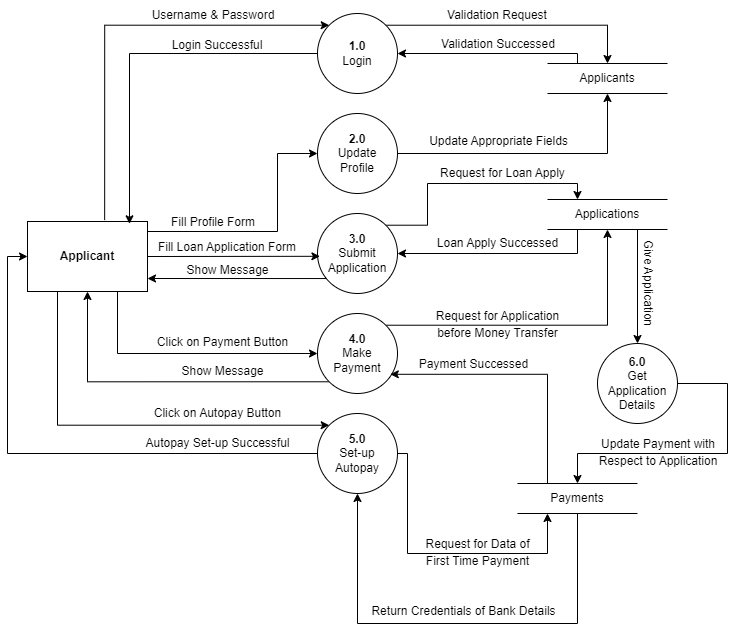

The diagram above was exported from draw.io. Its source (the exported page's mxGraphModel, read from the mxfile embedded in the PNG):
<mxGraphModel dx="1050" dy="621" grid="1" gridSize="10" guides="1" tooltips="1" connect="1" arrows="1" fold="1" page="1" pageScale="1" pageWidth="750" pageHeight="950" math="0" shadow="0">
  <root>
    <mxCell id="0" />
    <mxCell id="1" parent="0" />
    <mxCell id="d9AZ606Mu4WFJt1445oy-16" style="edgeStyle=orthogonalEdgeStyle;rounded=0;orthogonalLoop=1;jettySize=auto;html=1;exitX=1;exitY=0;exitDx=0;exitDy=0;entryX=0.5;entryY=0;entryDx=0;entryDy=0;" edge="1" parent="1" source="d9AZ606Mu4WFJt1445oy-1" target="d9AZ606Mu4WFJt1445oy-7">
      <mxGeometry relative="1" as="geometry">
        <Array as="points">
          <mxPoint x="640" y="132" />
        </Array>
      </mxGeometry>
    </mxCell>
    <mxCell id="d9AZ606Mu4WFJt1445oy-1" value="&lt;b&gt;1.0&lt;/b&gt;&lt;span style=&quot;color: rgba(0, 0, 0, 0); font-family: monospace; font-size: 0px; text-align: start; text-wrap: nowrap;&quot;&gt;&lt;b&gt;%&lt;/b&gt;3CmxGraphModel%3E%3Croot%3E%3CmxCell%20id%3D%220%22%2F%3E%3CmxCell%20id%3D%221%22%20parent%3D%220%22%2F%3E%3CmxCell%20id%3D%222%22%20value%3D%22Application%20Approve%22%20style%3D%22text%3Bhtml%3D1%3Balign%3Dcenter%3BverticalAlign%3Dmiddle%3BwhiteSpace%3Dwrap%3Brounded%3D0%3B%22%20vertex%3D%221%22%20parent%3D%221%22%3E%3CmxGeometry%20x%3D%22578%22%20y%3D%22295%22%20width%3D%22130%22%20height%3D%2230%22%20as%3D%22geometry%22%2F%3E%3C%2FmxCell%3E%3C%2Froot%3E%3C%2FmxGraphModel%3E&lt;/span&gt;&lt;div&gt;Login&lt;/div&gt;" style="ellipse;whiteSpace=wrap;html=1;aspect=fixed;" vertex="1" parent="1">
      <mxGeometry x="350" y="120" width="80" height="80" as="geometry" />
    </mxCell>
    <mxCell id="d9AZ606Mu4WFJt1445oy-24" style="edgeStyle=orthogonalEdgeStyle;rounded=0;orthogonalLoop=1;jettySize=auto;html=1;exitX=1;exitY=0.5;exitDx=0;exitDy=0;entryX=0.5;entryY=1;entryDx=0;entryDy=0;" edge="1" parent="1" source="d9AZ606Mu4WFJt1445oy-2" target="d9AZ606Mu4WFJt1445oy-7">
      <mxGeometry relative="1" as="geometry" />
    </mxCell>
    <mxCell id="d9AZ606Mu4WFJt1445oy-2" value="&lt;b&gt;2.0&lt;/b&gt;&lt;span style=&quot;color: rgba(0, 0, 0, 0); font-family: monospace; font-size: 0px; text-align: start; text-wrap: nowrap;&quot;&gt;%3CmxGraphModel%3E%3Croot%3E%3CmxCell%20id%3D%220%22%2F%3E%3CmxCell%20id%3D%221%22%20parent%3D%220%22%2F%3E%3CmxCell%20id%3D%222%22%20value%3D%22Application%20Approve%22%20style%3D%22text%3Bhtml%3D1%3Balign%3Dcenter%3BverticalAlign%3Dmiddle%3BwhiteSpace%3Dwrap%3Brounded%3D0%3B%22%20vertex%3D%221%22%20parent%3D%221%22%3E%3CmxGeometry%20x%3D%22578%22%20y%3D%22295%22%20width%3D%22130%22%20height%3D%2230%22%20as%3D%22geometry%22%2F%3E%3C%2FmxCell%3E%3C%2Froot%3E%3C%2FmxGraphModel%3E&lt;/span&gt;&lt;div&gt;Update&lt;/div&gt;&lt;div&gt;Profile&lt;/div&gt;" style="ellipse;whiteSpace=wrap;html=1;aspect=fixed;" vertex="1" parent="1">
      <mxGeometry x="350" y="220" width="80" height="80" as="geometry" />
    </mxCell>
    <mxCell id="d9AZ606Mu4WFJt1445oy-29" style="edgeStyle=orthogonalEdgeStyle;rounded=0;orthogonalLoop=1;jettySize=auto;html=1;exitX=1;exitY=0;exitDx=0;exitDy=0;entryX=0.25;entryY=0;entryDx=0;entryDy=0;" edge="1" parent="1" source="d9AZ606Mu4WFJt1445oy-3" target="d9AZ606Mu4WFJt1445oy-8">
      <mxGeometry relative="1" as="geometry">
        <Array as="points">
          <mxPoint x="460" y="332" />
          <mxPoint x="460" y="290" />
          <mxPoint x="610" y="290" />
        </Array>
      </mxGeometry>
    </mxCell>
    <mxCell id="d9AZ606Mu4WFJt1445oy-34" style="rounded=0;orthogonalLoop=1;jettySize=auto;html=1;entryX=1;entryY=0.75;entryDx=0;entryDy=0;exitX=0.125;exitY=0.813;exitDx=0;exitDy=0;exitPerimeter=0;" edge="1" parent="1" source="d9AZ606Mu4WFJt1445oy-3">
      <mxGeometry relative="1" as="geometry">
        <mxPoint x="354" y="384" as="sourcePoint" />
        <mxPoint x="180" y="385" as="targetPoint" />
      </mxGeometry>
    </mxCell>
    <mxCell id="d9AZ606Mu4WFJt1445oy-3" value="&lt;b&gt;3.0&lt;/b&gt;&lt;span style=&quot;color: rgba(0, 0, 0, 0); font-family: monospace; font-size: 0px; text-align: start; text-wrap: nowrap;&quot;&gt;%3CmxGraphModel%3E%3Croot%3E%3CmxCell%20id%3D%220%22%2F%3E%3CmxCell%20id%3D%221%22%20parent%3D%220%22%2F%3E%3CmxCell%20id%3D%222%22%20value%3D%22Application%20Approve%22%20style%3D%22text%3Bhtml%3D1%3Balign%3Dcenter%3BverticalAlign%3Dmiddle%3BwhiteSpace%3Dwrap%3Brounded%3D0%3B%22%20vertex%3D%221%22%20parent%3D%221%22%3E%3CmxGeometry%20x%3D%22578%22%20y%3D%22295%22%20width%3D%22130%22%20height%3D%2230%22%20as%3D%22geometry%22%2F%3E%3C%2FmxCell%3E%3C%2Froot%3E%3C%2FmxGraphModel%3E&lt;/span&gt;&lt;div&gt;Submit Application&lt;/div&gt;" style="ellipse;whiteSpace=wrap;html=1;aspect=fixed;" vertex="1" parent="1">
      <mxGeometry x="350" y="320" width="80" height="80" as="geometry" />
    </mxCell>
    <mxCell id="d9AZ606Mu4WFJt1445oy-39" style="edgeStyle=orthogonalEdgeStyle;rounded=0;orthogonalLoop=1;jettySize=auto;html=1;exitX=1;exitY=0;exitDx=0;exitDy=0;entryX=0.5;entryY=1;entryDx=0;entryDy=0;" edge="1" parent="1" source="d9AZ606Mu4WFJt1445oy-4" target="d9AZ606Mu4WFJt1445oy-8">
      <mxGeometry relative="1" as="geometry" />
    </mxCell>
    <mxCell id="d9AZ606Mu4WFJt1445oy-44" style="edgeStyle=orthogonalEdgeStyle;rounded=0;orthogonalLoop=1;jettySize=auto;html=1;exitX=0;exitY=1;exitDx=0;exitDy=0;entryX=0.5;entryY=1;entryDx=0;entryDy=0;" edge="1" parent="1" source="d9AZ606Mu4WFJt1445oy-4" target="d9AZ606Mu4WFJt1445oy-6">
      <mxGeometry relative="1" as="geometry" />
    </mxCell>
    <mxCell id="d9AZ606Mu4WFJt1445oy-4" value="&lt;b&gt;4.0&lt;/b&gt;&lt;span style=&quot;color: rgba(0, 0, 0, 0); font-family: monospace; font-size: 0px; text-align: start; text-wrap: nowrap;&quot;&gt;%3CmxGraphModel%3E%3Croot%3E%3CmxCell%20id%3D%220%22%2F%3E%3CmxCell%20id%3D%221%22%20parent%3D%220%22%2F%3E%3CmxCell%20id%3D%222%22%20value%3D%22Application%20Approve%22%20style%3D%22text%3Bhtml%3D1%3Balign%3Dcenter%3BverticalAlign%3Dmiddle%3BwhiteSpace%3Dwrap%3Brounded%3D0%3B%22%20vertex%3D%221%22%20parent%3D%221%22%3E%3CmxGeometry%20x%3D%22578%22%20y%3D%22295%22%20width%3D%22130%22%20height%3D%2230%22%20as%3D%22geometry%22%2F%3E%3C%2FmxCell%3E%3C%2Froot%3E%3C%2FmxGraphModel%3E&lt;/span&gt;&lt;div&gt;Make Payment&lt;/div&gt;" style="ellipse;whiteSpace=wrap;html=1;aspect=fixed;" vertex="1" parent="1">
      <mxGeometry x="350" y="420" width="80" height="80" as="geometry" />
    </mxCell>
    <mxCell id="d9AZ606Mu4WFJt1445oy-52" style="edgeStyle=orthogonalEdgeStyle;rounded=0;orthogonalLoop=1;jettySize=auto;html=1;exitX=1;exitY=0.5;exitDx=0;exitDy=0;entryX=0.25;entryY=1;entryDx=0;entryDy=0;" edge="1" parent="1" source="d9AZ606Mu4WFJt1445oy-5" target="d9AZ606Mu4WFJt1445oy-9">
      <mxGeometry relative="1" as="geometry">
        <Array as="points">
          <mxPoint x="440" y="560" />
          <mxPoint x="440" y="660" />
          <mxPoint x="580" y="660" />
        </Array>
      </mxGeometry>
    </mxCell>
    <mxCell id="d9AZ606Mu4WFJt1445oy-57" style="edgeStyle=orthogonalEdgeStyle;rounded=0;orthogonalLoop=1;jettySize=auto;html=1;exitX=0;exitY=0.5;exitDx=0;exitDy=0;entryX=0;entryY=0.5;entryDx=0;entryDy=0;" edge="1" parent="1" source="d9AZ606Mu4WFJt1445oy-5" target="d9AZ606Mu4WFJt1445oy-6">
      <mxGeometry relative="1" as="geometry" />
    </mxCell>
    <mxCell id="d9AZ606Mu4WFJt1445oy-5" value="&lt;b&gt;5.0&lt;/b&gt;&lt;span style=&quot;color: rgba(0, 0, 0, 0); font-family: monospace; font-size: 0px; text-align: start; text-wrap: nowrap;&quot;&gt;%3CmxGraphModel%3E%3Croot%3E%3CmxCell%20id%3D%220%22%2F%3E%3CmxCell%20id%3D%221%22%20parent%3D%220%22%2F%3E%3CmxCell%20id%3D%222%22%20value%3D%22Application%20Approve%22%20style%3D%22text%3Bhtml%3D1%3Balign%3Dcenter%3BverticalAlign%3Dmiddle%3BwhiteSpace%3Dwrap%3Brounded%3D0%3B%22%20vertex%3D%221%22%20parent%3D%221%22%3E%3CmxGeometry%20x%3D%22578%22%20y%3D%22295%22%20width%3D%22130%22%20height%3D%2230%22%20as%3D%22geometry%22%2F%3E%3C%2FmxCell%3E%3C%2Froot%3E%3C%2FmxGraphModel%3E&lt;/span&gt;&lt;div&gt;Set-up Autopay&lt;/div&gt;" style="ellipse;whiteSpace=wrap;html=1;aspect=fixed;" vertex="1" parent="1">
      <mxGeometry x="350" y="520" width="80" height="80" as="geometry" />
    </mxCell>
    <mxCell id="d9AZ606Mu4WFJt1445oy-12" style="edgeStyle=orthogonalEdgeStyle;rounded=0;orthogonalLoop=1;jettySize=auto;html=1;exitX=0.643;exitY=-0.02;exitDx=0;exitDy=0;entryX=0;entryY=0;entryDx=0;entryDy=0;exitPerimeter=0;" edge="1" parent="1" source="d9AZ606Mu4WFJt1445oy-6" target="d9AZ606Mu4WFJt1445oy-1">
      <mxGeometry relative="1" as="geometry">
        <Array as="points">
          <mxPoint x="137" y="132" />
        </Array>
      </mxGeometry>
    </mxCell>
    <mxCell id="d9AZ606Mu4WFJt1445oy-22" style="edgeStyle=orthogonalEdgeStyle;rounded=0;orthogonalLoop=1;jettySize=auto;html=1;exitX=1;exitY=0.25;exitDx=0;exitDy=0;entryX=0;entryY=0.5;entryDx=0;entryDy=0;" edge="1" parent="1" target="d9AZ606Mu4WFJt1445oy-2">
      <mxGeometry relative="1" as="geometry">
        <mxPoint x="180" y="338" as="sourcePoint" />
        <mxPoint x="350" y="253" as="targetPoint" />
        <Array as="points">
          <mxPoint x="310" y="338" />
          <mxPoint x="310" y="260" />
        </Array>
      </mxGeometry>
    </mxCell>
    <mxCell id="d9AZ606Mu4WFJt1445oy-27" style="rounded=0;orthogonalLoop=1;jettySize=auto;html=1;exitX=1;exitY=0.5;exitDx=0;exitDy=0;entryX=0.03;entryY=0.61;entryDx=0;entryDy=0;entryPerimeter=0;" edge="1" parent="1" source="d9AZ606Mu4WFJt1445oy-6">
      <mxGeometry relative="1" as="geometry">
        <mxPoint x="180" y="364" as="sourcePoint" />
        <mxPoint x="352.4000000000001" y="362.79999999999995" as="targetPoint" />
      </mxGeometry>
    </mxCell>
    <mxCell id="d9AZ606Mu4WFJt1445oy-37" style="edgeStyle=orthogonalEdgeStyle;rounded=0;orthogonalLoop=1;jettySize=auto;html=1;exitX=0.75;exitY=1;exitDx=0;exitDy=0;entryX=0;entryY=0.5;entryDx=0;entryDy=0;" edge="1" parent="1" source="d9AZ606Mu4WFJt1445oy-6" target="d9AZ606Mu4WFJt1445oy-4">
      <mxGeometry relative="1" as="geometry">
        <Array as="points">
          <mxPoint x="150" y="460" />
        </Array>
      </mxGeometry>
    </mxCell>
    <mxCell id="d9AZ606Mu4WFJt1445oy-49" style="edgeStyle=orthogonalEdgeStyle;rounded=0;orthogonalLoop=1;jettySize=auto;html=1;exitX=0.25;exitY=1;exitDx=0;exitDy=0;entryX=0;entryY=0;entryDx=0;entryDy=0;" edge="1" parent="1" source="d9AZ606Mu4WFJt1445oy-6" target="d9AZ606Mu4WFJt1445oy-5">
      <mxGeometry relative="1" as="geometry">
        <Array as="points">
          <mxPoint x="90" y="532" />
        </Array>
      </mxGeometry>
    </mxCell>
    <mxCell id="d9AZ606Mu4WFJt1445oy-6" value="&lt;b&gt;Applicant&lt;/b&gt;" style="rounded=0;whiteSpace=wrap;html=1;" vertex="1" parent="1">
      <mxGeometry x="60" y="328" width="120" height="70" as="geometry" />
    </mxCell>
    <mxCell id="d9AZ606Mu4WFJt1445oy-19" style="edgeStyle=orthogonalEdgeStyle;rounded=0;orthogonalLoop=1;jettySize=auto;html=1;exitX=0.25;exitY=0;exitDx=0;exitDy=0;entryX=1;entryY=0.5;entryDx=0;entryDy=0;" edge="1" parent="1" source="d9AZ606Mu4WFJt1445oy-7" target="d9AZ606Mu4WFJt1445oy-1">
      <mxGeometry relative="1" as="geometry">
        <Array as="points">
          <mxPoint x="610" y="160" />
        </Array>
      </mxGeometry>
    </mxCell>
    <mxCell id="d9AZ606Mu4WFJt1445oy-7" value="Applicants&lt;span style=&quot;color: rgba(0, 0, 0, 0); font-family: monospace; font-size: 0px; text-align: start; text-wrap: nowrap;&quot;&gt;%3CmxGraphModel%3E%3Croot%3E%3CmxCell%20id%3D%220%22%2F%3E%3CmxCell%20id%3D%221%22%20parent%3D%220%22%2F%3E%3CmxCell%20id%3D%222%22%20value%3D%22%26lt%3Bb%26gt%3B4.0%26lt%3B%2Fb%26gt%3B%26lt%3Bspan%20style%3D%26quot%3Bcolor%3A%20rgba(0%2C%200%2C%200%2C%200)%3B%20font-family%3A%20monospace%3B%20font-size%3A%200px%3B%20text-align%3A%20start%3B%20text-wrap%3A%20nowrap%3B%26quot%3B%26gt%3B%253CmxGraphModel%253E%253Croot%253E%253CmxCell%2520id%253D%25220%2522%252F%253E%253CmxCell%2520id%253D%25221%2522%2520parent%253D%25220%2522%252F%253E%253CmxCell%2520id%253D%25222%2522%2520value%253D%2522Application%2520Approve%2522%2520style%253D%2522text%253Bhtml%253D1%253Balign%253Dcenter%253BverticalAlign%253Dmiddle%253BwhiteSpace%253Dwrap%253Brounded%253D0%253B%2522%2520vertex%253D%25221%2522%2520parent%253D%25221%2522%253E%253CmxGeometry%2520x%253D%2522578%2522%2520y%253D%2522295%2522%2520width%253D%2522130%2522%2520height%253D%252230%2522%2520as%253D%2522geometry%2522%252F%253E%253C%252FmxCell%253E%253C%252Froot%253E%253C%252FmxGraphModel%253E%26lt%3B%2Fspan%26gt%3B%26lt%3Bdiv%26gt%3BMake%20Payment%26lt%3B%2Fdiv%26gt%3B%22%20style%3D%22ellipse%3BwhiteSpace%3Dwrap%3Bhtml%3D1%3Baspect%3Dfixed%3B%22%20vertex%3D%221%22%20parent%3D%221%22%3E%3CmxGeometry%20x%3D%22350%22%20y%3D%22430%22%20width%3D%2280%22%20height%3D%2280%22%20as%3D%22geometry%22%2F%3E%3C%2FmxCell%3E%3C%2Froot%3E%3C%2FmxGraphModel%3E&lt;/span&gt;" style="shape=partialRectangle;whiteSpace=wrap;html=1;left=0;right=0;fillColor=none;" vertex="1" parent="1">
      <mxGeometry x="580" y="170" width="120" height="30" as="geometry" />
    </mxCell>
    <mxCell id="d9AZ606Mu4WFJt1445oy-31" style="edgeStyle=orthogonalEdgeStyle;rounded=0;orthogonalLoop=1;jettySize=auto;html=1;exitX=0.25;exitY=1;exitDx=0;exitDy=0;entryX=1;entryY=0.5;entryDx=0;entryDy=0;" edge="1" parent="1" source="d9AZ606Mu4WFJt1445oy-8" target="d9AZ606Mu4WFJt1445oy-3">
      <mxGeometry relative="1" as="geometry" />
    </mxCell>
    <mxCell id="d9AZ606Mu4WFJt1445oy-40" style="edgeStyle=orthogonalEdgeStyle;rounded=0;orthogonalLoop=1;jettySize=auto;html=1;exitX=0.75;exitY=1;exitDx=0;exitDy=0;entryX=0.5;entryY=0;entryDx=0;entryDy=0;" edge="1" parent="1" source="d9AZ606Mu4WFJt1445oy-8" target="d9AZ606Mu4WFJt1445oy-11">
      <mxGeometry relative="1" as="geometry" />
    </mxCell>
    <mxCell id="d9AZ606Mu4WFJt1445oy-8" value="Applications" style="shape=partialRectangle;whiteSpace=wrap;html=1;left=0;right=0;fillColor=none;" vertex="1" parent="1">
      <mxGeometry x="580" y="306" width="120" height="30" as="geometry" />
    </mxCell>
    <mxCell id="d9AZ606Mu4WFJt1445oy-43" style="edgeStyle=orthogonalEdgeStyle;rounded=0;orthogonalLoop=1;jettySize=auto;html=1;exitX=0.25;exitY=0;exitDx=0;exitDy=0;entryX=0.91;entryY=0.76;entryDx=0;entryDy=0;entryPerimeter=0;" edge="1" parent="1" source="d9AZ606Mu4WFJt1445oy-9" target="d9AZ606Mu4WFJt1445oy-4">
      <mxGeometry relative="1" as="geometry">
        <Array as="points">
          <mxPoint x="580" y="481" />
        </Array>
      </mxGeometry>
    </mxCell>
    <mxCell id="d9AZ606Mu4WFJt1445oy-54" style="edgeStyle=orthogonalEdgeStyle;rounded=0;orthogonalLoop=1;jettySize=auto;html=1;exitX=0.5;exitY=1;exitDx=0;exitDy=0;entryX=0.5;entryY=1;entryDx=0;entryDy=0;" edge="1" parent="1" source="d9AZ606Mu4WFJt1445oy-9" target="d9AZ606Mu4WFJt1445oy-5">
      <mxGeometry relative="1" as="geometry">
        <Array as="points">
          <mxPoint x="610" y="730" />
          <mxPoint x="390" y="730" />
        </Array>
      </mxGeometry>
    </mxCell>
    <mxCell id="d9AZ606Mu4WFJt1445oy-9" value="Payments" style="shape=partialRectangle;whiteSpace=wrap;html=1;left=0;right=0;fillColor=none;" vertex="1" parent="1">
      <mxGeometry x="550" y="590" width="120" height="30" as="geometry" />
    </mxCell>
    <mxCell id="d9AZ606Mu4WFJt1445oy-41" style="edgeStyle=orthogonalEdgeStyle;rounded=0;orthogonalLoop=1;jettySize=auto;html=1;exitX=1;exitY=0.5;exitDx=0;exitDy=0;entryX=0.5;entryY=0;entryDx=0;entryDy=0;" edge="1" parent="1" source="d9AZ606Mu4WFJt1445oy-11" target="d9AZ606Mu4WFJt1445oy-9">
      <mxGeometry relative="1" as="geometry">
        <Array as="points">
          <mxPoint x="760" y="490" />
          <mxPoint x="760" y="560" />
          <mxPoint x="610" y="560" />
        </Array>
      </mxGeometry>
    </mxCell>
    <mxCell id="d9AZ606Mu4WFJt1445oy-11" value="&lt;b&gt;6.0&lt;/b&gt;&lt;span style=&quot;color: rgba(0, 0, 0, 0); font-family: monospace; font-size: 0px; text-align: start; text-wrap: nowrap;&quot;&gt;%3CmxGraphModel%3E%3Croot%3E%3CmxCell%20id%3D%220%22%2F%3E%3CmxCell%20id%3D%221%22%20parent%3D%220%22%2F%3E%3CmxCell%20id%3D%222%22%20value%3D%22Application%20Approve%22%20style%3D%22text%3Bhtml%3D1%3Balign%3Dcenter%3BverticalAlign%3Dmiddle%3BwhiteSpace%3Dwrap%3Brounded%3D0%3B%22%20vertex%3D%221%22%20parent%3D%221%22%3E%3CmxGeometry%20x%3D%22578%22%20y%3D%22295%22%20width%3D%22130%22%20height%3D%2230%22%20as%3D%22geometry%22%2F%3E%3C%2FmxCell%3E%3C%2Froot%3E%3C%2FmxGraphModel%3E&lt;/span&gt;&lt;div&gt;Get Application Details&lt;/div&gt;" style="ellipse;whiteSpace=wrap;html=1;aspect=fixed;" vertex="1" parent="1">
      <mxGeometry x="630" y="450" width="80" height="80" as="geometry" />
    </mxCell>
    <mxCell id="d9AZ606Mu4WFJt1445oy-13" value="Username &amp;amp; Password" style="text;html=1;align=center;verticalAlign=middle;whiteSpace=wrap;rounded=0;" vertex="1" parent="1">
      <mxGeometry x="176" y="107" width="140" height="30" as="geometry" />
    </mxCell>
    <mxCell id="d9AZ606Mu4WFJt1445oy-14" style="edgeStyle=orthogonalEdgeStyle;rounded=0;orthogonalLoop=1;jettySize=auto;html=1;exitX=0;exitY=0.5;exitDx=0;exitDy=0;entryX=0.85;entryY=0.033;entryDx=0;entryDy=0;entryPerimeter=0;" edge="1" parent="1" source="d9AZ606Mu4WFJt1445oy-1" target="d9AZ606Mu4WFJt1445oy-6">
      <mxGeometry relative="1" as="geometry" />
    </mxCell>
    <mxCell id="d9AZ606Mu4WFJt1445oy-15" value="Login Successful" style="text;html=1;align=center;verticalAlign=middle;whiteSpace=wrap;rounded=0;" vertex="1" parent="1">
      <mxGeometry x="180" y="137" width="140" height="30" as="geometry" />
    </mxCell>
    <mxCell id="d9AZ606Mu4WFJt1445oy-20" value="Validation Request" style="text;html=1;align=center;verticalAlign=middle;whiteSpace=wrap;rounded=0;" vertex="1" parent="1">
      <mxGeometry x="460" y="107" width="140" height="30" as="geometry" />
    </mxCell>
    <mxCell id="d9AZ606Mu4WFJt1445oy-21" value="Validation Successed" style="text;html=1;align=center;verticalAlign=middle;whiteSpace=wrap;rounded=0;" vertex="1" parent="1">
      <mxGeometry x="461" y="136" width="140" height="30" as="geometry" />
    </mxCell>
    <mxCell id="d9AZ606Mu4WFJt1445oy-23" value="Fill Profile Form" style="text;html=1;align=center;verticalAlign=middle;whiteSpace=wrap;rounded=0;" vertex="1" parent="1">
      <mxGeometry x="176" y="314" width="140" height="30" as="geometry" />
    </mxCell>
    <mxCell id="d9AZ606Mu4WFJt1445oy-25" value="Update Appropriate Fields" style="text;html=1;align=center;verticalAlign=middle;whiteSpace=wrap;rounded=0;" vertex="1" parent="1">
      <mxGeometry x="451.5" y="233" width="159" height="30" as="geometry" />
    </mxCell>
    <mxCell id="d9AZ606Mu4WFJt1445oy-28" value="Fill Loan Application Form" style="text;html=1;align=center;verticalAlign=middle;whiteSpace=wrap;rounded=0;" vertex="1" parent="1">
      <mxGeometry x="188" y="339" width="144" height="30" as="geometry" />
    </mxCell>
    <mxCell id="d9AZ606Mu4WFJt1445oy-30" value="Request for Loan Apply" style="text;html=1;align=center;verticalAlign=middle;whiteSpace=wrap;rounded=0;" vertex="1" parent="1">
      <mxGeometry x="455.5" y="265" width="159" height="30" as="geometry" />
    </mxCell>
    <mxCell id="d9AZ606Mu4WFJt1445oy-32" value="Loan Apply Successed" style="text;html=1;align=center;verticalAlign=middle;whiteSpace=wrap;rounded=0;" vertex="1" parent="1">
      <mxGeometry x="450.5" y="335" width="159" height="30" as="geometry" />
    </mxCell>
    <mxCell id="d9AZ606Mu4WFJt1445oy-35" value="Show Message" style="text;html=1;align=center;verticalAlign=middle;whiteSpace=wrap;rounded=0;" vertex="1" parent="1">
      <mxGeometry x="180.5" y="362" width="159" height="30" as="geometry" />
    </mxCell>
    <mxCell id="d9AZ606Mu4WFJt1445oy-38" value="Click on Payment Button" style="text;html=1;align=center;verticalAlign=middle;whiteSpace=wrap;rounded=0;" vertex="1" parent="1">
      <mxGeometry x="176" y="434" width="159" height="30" as="geometry" />
    </mxCell>
    <mxCell id="d9AZ606Mu4WFJt1445oy-45" value="&lt;p style=&quot;line-height: 140%;&quot;&gt;Request for Application before Money Transfer&lt;/p&gt;" style="text;html=1;align=center;verticalAlign=middle;whiteSpace=wrap;rounded=0;" vertex="1" parent="1">
      <mxGeometry x="450.5" y="416" width="159" height="30" as="geometry" />
    </mxCell>
    <mxCell id="d9AZ606Mu4WFJt1445oy-46" value="Give Application" style="text;html=1;align=center;verticalAlign=middle;whiteSpace=wrap;rounded=0;rotation=90;" vertex="1" parent="1">
      <mxGeometry x="601" y="375" width="159" height="30" as="geometry" />
    </mxCell>
    <mxCell id="d9AZ606Mu4WFJt1445oy-47" value="&lt;p style=&quot;line-height: 140%;&quot;&gt;Update Payment with Respect to Application&lt;/p&gt;" style="text;html=1;align=center;verticalAlign=middle;whiteSpace=wrap;rounded=0;" vertex="1" parent="1">
      <mxGeometry x="616" y="544" width="150" height="30" as="geometry" />
    </mxCell>
    <mxCell id="d9AZ606Mu4WFJt1445oy-48" value="Payment Successed" style="text;html=1;align=center;verticalAlign=middle;whiteSpace=wrap;rounded=0;" vertex="1" parent="1">
      <mxGeometry x="427" y="456" width="159" height="30" as="geometry" />
    </mxCell>
    <mxCell id="d9AZ606Mu4WFJt1445oy-50" value="Show Message" style="text;html=1;align=center;verticalAlign=middle;whiteSpace=wrap;rounded=0;" vertex="1" parent="1">
      <mxGeometry x="176" y="463" width="159" height="30" as="geometry" />
    </mxCell>
    <mxCell id="d9AZ606Mu4WFJt1445oy-51" value="Click on Autopay Button" style="text;html=1;align=center;verticalAlign=middle;whiteSpace=wrap;rounded=0;" vertex="1" parent="1">
      <mxGeometry x="170.5" y="505" width="159" height="30" as="geometry" />
    </mxCell>
    <mxCell id="d9AZ606Mu4WFJt1445oy-53" value="&lt;p style=&quot;line-height: 140%;&quot;&gt;Request for Data of First Time Payment&lt;/p&gt;" style="text;html=1;align=center;verticalAlign=middle;whiteSpace=wrap;rounded=0;" vertex="1" parent="1">
      <mxGeometry x="450.5" y="644" width="119" height="30" as="geometry" />
    </mxCell>
    <mxCell id="d9AZ606Mu4WFJt1445oy-56" value="&lt;p style=&quot;line-height: 140%;&quot;&gt;Return Credentials of Bank Details&lt;/p&gt;" style="text;html=1;align=center;verticalAlign=middle;whiteSpace=wrap;rounded=0;" vertex="1" parent="1">
      <mxGeometry x="400" y="703" width="193" height="30" as="geometry" />
    </mxCell>
    <mxCell id="d9AZ606Mu4WFJt1445oy-58" value="Autopay Set-up Successful" style="text;html=1;align=center;verticalAlign=middle;whiteSpace=wrap;rounded=0;" vertex="1" parent="1">
      <mxGeometry x="170.5" y="535" width="159" height="30" as="geometry" />
    </mxCell>
  </root>
</mxGraphModel>